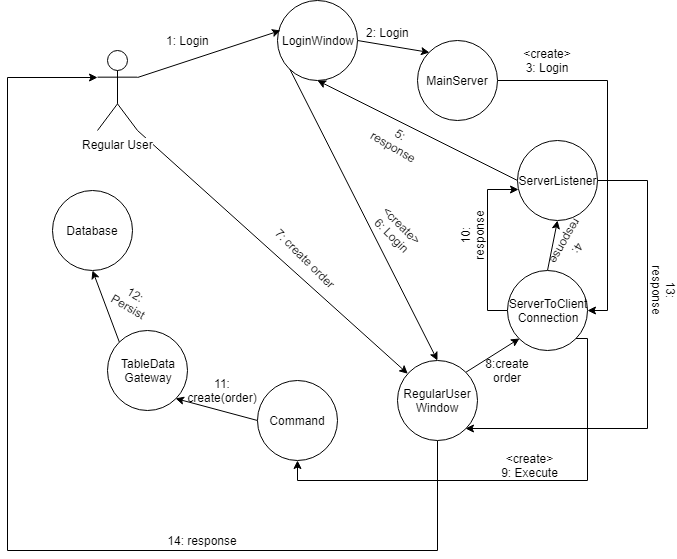

The diagram above was exported from draw.io. Its source (the exported page's mxGraphModel, read from the mxfile embedded in the PNG):
<mxGraphModel dx="840" dy="484" grid="1" gridSize="10" guides="1" tooltips="1" connect="1" arrows="1" fold="1" page="1" pageScale="1" pageWidth="827" pageHeight="1169" math="0" shadow="0">
  <root>
    <mxCell id="0" />
    <mxCell id="1" parent="0" />
    <mxCell id="kDoaHcHjISG1-mm-FvO2-11" style="rounded=0;orthogonalLoop=1;jettySize=auto;html=1;exitX=1;exitY=0.5;exitDx=0;exitDy=0;entryX=0;entryY=0;entryDx=0;entryDy=0;" edge="1" parent="1" source="kDoaHcHjISG1-mm-FvO2-1" target="kDoaHcHjISG1-mm-FvO2-3">
      <mxGeometry relative="1" as="geometry" />
    </mxCell>
    <mxCell id="kDoaHcHjISG1-mm-FvO2-12" value="2: Login" style="text;html=1;resizable=0;points=[];align=center;verticalAlign=middle;labelBackgroundColor=#ffffff;" vertex="1" connectable="0" parent="kDoaHcHjISG1-mm-FvO2-11">
      <mxGeometry x="-0.4775" y="-5" relative="1" as="geometry">
        <mxPoint x="12" y="-17" as="offset" />
      </mxGeometry>
    </mxCell>
    <mxCell id="kDoaHcHjISG1-mm-FvO2-21" style="edgeStyle=none;rounded=0;orthogonalLoop=1;jettySize=auto;html=1;exitX=0;exitY=1;exitDx=0;exitDy=0;entryX=0.5;entryY=0;entryDx=0;entryDy=0;" edge="1" parent="1" source="kDoaHcHjISG1-mm-FvO2-1" target="kDoaHcHjISG1-mm-FvO2-6">
      <mxGeometry relative="1" as="geometry" />
    </mxCell>
    <mxCell id="kDoaHcHjISG1-mm-FvO2-1" value="LoginWindow" style="ellipse;whiteSpace=wrap;html=1;aspect=fixed;" vertex="1" parent="1">
      <mxGeometry x="440" y="30" width="80" height="80" as="geometry" />
    </mxCell>
    <mxCell id="kDoaHcHjISG1-mm-FvO2-13" style="edgeStyle=none;rounded=0;orthogonalLoop=1;jettySize=auto;html=1;exitX=1;exitY=0.3333333333333333;exitDx=0;exitDy=0;exitPerimeter=0;entryX=0.038;entryY=0.375;entryDx=0;entryDy=0;entryPerimeter=0;" edge="1" parent="1" source="kDoaHcHjISG1-mm-FvO2-2" target="kDoaHcHjISG1-mm-FvO2-1">
      <mxGeometry relative="1" as="geometry" />
    </mxCell>
    <mxCell id="kDoaHcHjISG1-mm-FvO2-14" value="1: Login" style="text;html=1;resizable=0;points=[];align=center;verticalAlign=middle;labelBackgroundColor=#ffffff;" vertex="1" connectable="0" parent="kDoaHcHjISG1-mm-FvO2-13">
      <mxGeometry x="-0.2396" y="1" relative="1" as="geometry">
        <mxPoint x="-4" y="-18.5" as="offset" />
      </mxGeometry>
    </mxCell>
    <mxCell id="kDoaHcHjISG1-mm-FvO2-23" style="edgeStyle=none;rounded=0;orthogonalLoop=1;jettySize=auto;html=1;exitX=1;exitY=1;exitDx=0;exitDy=0;exitPerimeter=0;" edge="1" parent="1" source="kDoaHcHjISG1-mm-FvO2-2" target="kDoaHcHjISG1-mm-FvO2-6">
      <mxGeometry relative="1" as="geometry" />
    </mxCell>
    <mxCell id="kDoaHcHjISG1-mm-FvO2-2" value="Regular User" style="shape=umlActor;verticalLabelPosition=bottom;labelBackgroundColor=#ffffff;verticalAlign=top;html=1;outlineConnect=0;" vertex="1" parent="1">
      <mxGeometry x="260" y="80" width="40" height="80" as="geometry" />
    </mxCell>
    <mxCell id="kDoaHcHjISG1-mm-FvO2-15" style="edgeStyle=orthogonalEdgeStyle;rounded=0;orthogonalLoop=1;jettySize=auto;html=1;exitX=1;exitY=0.5;exitDx=0;exitDy=0;entryX=1;entryY=0.5;entryDx=0;entryDy=0;" edge="1" parent="1" source="kDoaHcHjISG1-mm-FvO2-3" target="kDoaHcHjISG1-mm-FvO2-5">
      <mxGeometry relative="1" as="geometry" />
    </mxCell>
    <mxCell id="kDoaHcHjISG1-mm-FvO2-3" value="MainServer" style="ellipse;whiteSpace=wrap;html=1;aspect=fixed;" vertex="1" parent="1">
      <mxGeometry x="580" y="70" width="80" height="80" as="geometry" />
    </mxCell>
    <mxCell id="kDoaHcHjISG1-mm-FvO2-19" style="edgeStyle=none;rounded=0;orthogonalLoop=1;jettySize=auto;html=1;exitX=0;exitY=0.5;exitDx=0;exitDy=0;entryX=0.5;entryY=1;entryDx=0;entryDy=0;" edge="1" parent="1" source="kDoaHcHjISG1-mm-FvO2-4" target="kDoaHcHjISG1-mm-FvO2-1">
      <mxGeometry relative="1" as="geometry" />
    </mxCell>
    <mxCell id="kDoaHcHjISG1-mm-FvO2-37" style="edgeStyle=orthogonalEdgeStyle;rounded=0;orthogonalLoop=1;jettySize=auto;html=1;exitX=1;exitY=0.5;exitDx=0;exitDy=0;entryX=1;entryY=1;entryDx=0;entryDy=0;" edge="1" parent="1" source="kDoaHcHjISG1-mm-FvO2-4" target="kDoaHcHjISG1-mm-FvO2-6">
      <mxGeometry relative="1" as="geometry">
        <Array as="points">
          <mxPoint x="810" y="210" />
          <mxPoint x="810" y="458" />
        </Array>
      </mxGeometry>
    </mxCell>
    <mxCell id="kDoaHcHjISG1-mm-FvO2-4" value="ServerListener" style="ellipse;whiteSpace=wrap;html=1;aspect=fixed;" vertex="1" parent="1">
      <mxGeometry x="680" y="170" width="80" height="80" as="geometry" />
    </mxCell>
    <mxCell id="kDoaHcHjISG1-mm-FvO2-17" style="rounded=0;orthogonalLoop=1;jettySize=auto;html=1;exitX=0.5;exitY=0;exitDx=0;exitDy=0;entryX=0.5;entryY=1;entryDx=0;entryDy=0;" edge="1" parent="1" source="kDoaHcHjISG1-mm-FvO2-5" target="kDoaHcHjISG1-mm-FvO2-4">
      <mxGeometry relative="1" as="geometry" />
    </mxCell>
    <mxCell id="kDoaHcHjISG1-mm-FvO2-27" style="edgeStyle=orthogonalEdgeStyle;rounded=0;orthogonalLoop=1;jettySize=auto;html=1;exitX=1;exitY=1;exitDx=0;exitDy=0;entryX=0.5;entryY=1;entryDx=0;entryDy=0;" edge="1" parent="1" source="kDoaHcHjISG1-mm-FvO2-5" target="kDoaHcHjISG1-mm-FvO2-7">
      <mxGeometry relative="1" as="geometry">
        <Array as="points">
          <mxPoint x="750" y="368" />
          <mxPoint x="750" y="510" />
          <mxPoint x="460" y="510" />
        </Array>
      </mxGeometry>
    </mxCell>
    <mxCell id="kDoaHcHjISG1-mm-FvO2-29" style="edgeStyle=orthogonalEdgeStyle;rounded=0;orthogonalLoop=1;jettySize=auto;html=1;exitX=0;exitY=0.5;exitDx=0;exitDy=0;entryX=0.013;entryY=0.613;entryDx=0;entryDy=0;entryPerimeter=0;" edge="1" parent="1" source="kDoaHcHjISG1-mm-FvO2-5" target="kDoaHcHjISG1-mm-FvO2-4">
      <mxGeometry relative="1" as="geometry" />
    </mxCell>
    <mxCell id="kDoaHcHjISG1-mm-FvO2-5" value="ServerToClient&lt;br&gt;Connection" style="ellipse;whiteSpace=wrap;html=1;aspect=fixed;" vertex="1" parent="1">
      <mxGeometry x="670" y="300" width="80" height="80" as="geometry" />
    </mxCell>
    <mxCell id="kDoaHcHjISG1-mm-FvO2-25" style="edgeStyle=none;rounded=0;orthogonalLoop=1;jettySize=auto;html=1;exitX=1;exitY=0;exitDx=0;exitDy=0;entryX=0;entryY=1;entryDx=0;entryDy=0;" edge="1" parent="1" source="kDoaHcHjISG1-mm-FvO2-6" target="kDoaHcHjISG1-mm-FvO2-5">
      <mxGeometry relative="1" as="geometry" />
    </mxCell>
    <mxCell id="kDoaHcHjISG1-mm-FvO2-39" style="edgeStyle=orthogonalEdgeStyle;rounded=0;orthogonalLoop=1;jettySize=auto;html=1;exitX=0.5;exitY=1;exitDx=0;exitDy=0;entryX=0;entryY=0.3333333333333333;entryDx=0;entryDy=0;entryPerimeter=0;" edge="1" parent="1" source="kDoaHcHjISG1-mm-FvO2-6" target="kDoaHcHjISG1-mm-FvO2-2">
      <mxGeometry relative="1" as="geometry">
        <Array as="points">
          <mxPoint x="600" y="580" />
          <mxPoint x="170" y="580" />
          <mxPoint x="170" y="107" />
        </Array>
      </mxGeometry>
    </mxCell>
    <mxCell id="kDoaHcHjISG1-mm-FvO2-6" value="RegularUser&lt;br&gt;Window&lt;br&gt;" style="ellipse;whiteSpace=wrap;html=1;aspect=fixed;" vertex="1" parent="1">
      <mxGeometry x="560" y="390" width="80" height="80" as="geometry" />
    </mxCell>
    <mxCell id="kDoaHcHjISG1-mm-FvO2-31" style="rounded=0;orthogonalLoop=1;jettySize=auto;html=1;exitX=0;exitY=0.5;exitDx=0;exitDy=0;entryX=1;entryY=1;entryDx=0;entryDy=0;" edge="1" parent="1" source="kDoaHcHjISG1-mm-FvO2-7" target="kDoaHcHjISG1-mm-FvO2-8">
      <mxGeometry relative="1" as="geometry" />
    </mxCell>
    <mxCell id="kDoaHcHjISG1-mm-FvO2-7" value="Command" style="ellipse;whiteSpace=wrap;html=1;aspect=fixed;" vertex="1" parent="1">
      <mxGeometry x="420" y="410" width="80" height="80" as="geometry" />
    </mxCell>
    <mxCell id="kDoaHcHjISG1-mm-FvO2-33" style="edgeStyle=none;rounded=0;orthogonalLoop=1;jettySize=auto;html=1;exitX=0;exitY=0;exitDx=0;exitDy=0;entryX=0.5;entryY=1;entryDx=0;entryDy=0;" edge="1" parent="1" source="kDoaHcHjISG1-mm-FvO2-8" target="kDoaHcHjISG1-mm-FvO2-9">
      <mxGeometry relative="1" as="geometry" />
    </mxCell>
    <mxCell id="kDoaHcHjISG1-mm-FvO2-8" value="TableData&lt;br&gt;Gateway&lt;br&gt;" style="ellipse;whiteSpace=wrap;html=1;aspect=fixed;" vertex="1" parent="1">
      <mxGeometry x="270" y="360" width="80" height="80" as="geometry" />
    </mxCell>
    <mxCell id="kDoaHcHjISG1-mm-FvO2-9" value="Database" style="ellipse;whiteSpace=wrap;html=1;aspect=fixed;" vertex="1" parent="1">
      <mxGeometry x="215" y="220" width="80" height="80" as="geometry" />
    </mxCell>
    <mxCell id="kDoaHcHjISG1-mm-FvO2-16" value="&amp;lt;create&amp;gt;&lt;br&gt;3: Login&lt;br&gt;" style="text;html=1;strokeColor=none;fillColor=none;align=center;verticalAlign=middle;whiteSpace=wrap;rounded=0;" vertex="1" parent="1">
      <mxGeometry x="685" y="80" width="50" height="20" as="geometry" />
    </mxCell>
    <mxCell id="kDoaHcHjISG1-mm-FvO2-18" value="4: response" style="text;html=1;strokeColor=none;fillColor=none;align=center;verticalAlign=middle;whiteSpace=wrap;rounded=0;rotation=120;" vertex="1" parent="1">
      <mxGeometry x="710" y="265" width="50" height="20" as="geometry" />
    </mxCell>
    <mxCell id="kDoaHcHjISG1-mm-FvO2-20" value="5: response" style="text;html=1;strokeColor=none;fillColor=none;align=center;verticalAlign=middle;whiteSpace=wrap;rounded=0;rotation=30;" vertex="1" parent="1">
      <mxGeometry x="540" y="160" width="40" height="20" as="geometry" />
    </mxCell>
    <mxCell id="kDoaHcHjISG1-mm-FvO2-22" value="&amp;lt;create&amp;gt;&lt;br&gt;6: Login&lt;br&gt;" style="text;html=1;strokeColor=none;fillColor=none;align=center;verticalAlign=middle;whiteSpace=wrap;rounded=0;rotation=45;" vertex="1" parent="1">
      <mxGeometry x="540" y="250" width="40" height="20" as="geometry" />
    </mxCell>
    <mxCell id="kDoaHcHjISG1-mm-FvO2-24" value="7: create order" style="text;html=1;strokeColor=none;fillColor=none;align=center;verticalAlign=middle;whiteSpace=wrap;rounded=0;rotation=45;" vertex="1" parent="1">
      <mxGeometry x="423" y="278" width="91" height="20" as="geometry" />
    </mxCell>
    <mxCell id="kDoaHcHjISG1-mm-FvO2-26" value="8:create order" style="text;html=1;strokeColor=none;fillColor=none;align=center;verticalAlign=middle;whiteSpace=wrap;rounded=0;" vertex="1" parent="1">
      <mxGeometry x="650" y="390" width="40" height="20" as="geometry" />
    </mxCell>
    <mxCell id="kDoaHcHjISG1-mm-FvO2-28" value="&amp;lt;create&amp;gt;&lt;br&gt;9: Execute" style="text;html=1;strokeColor=none;fillColor=none;align=center;verticalAlign=middle;whiteSpace=wrap;rounded=0;" vertex="1" parent="1">
      <mxGeometry x="645" y="480" width="95" height="30" as="geometry" />
    </mxCell>
    <mxCell id="kDoaHcHjISG1-mm-FvO2-30" value="10: response&lt;br&gt;" style="text;html=1;strokeColor=none;fillColor=none;align=center;verticalAlign=middle;whiteSpace=wrap;rounded=0;rotation=-90;" vertex="1" parent="1">
      <mxGeometry x="600" y="255" width="70" height="20" as="geometry" />
    </mxCell>
    <mxCell id="kDoaHcHjISG1-mm-FvO2-32" value="11: create(order)" style="text;html=1;strokeColor=none;fillColor=none;align=center;verticalAlign=middle;whiteSpace=wrap;rounded=0;" vertex="1" parent="1">
      <mxGeometry x="360" y="410" width="50" height="20" as="geometry" />
    </mxCell>
    <mxCell id="kDoaHcHjISG1-mm-FvO2-36" value="12: Persist" style="text;html=1;strokeColor=none;fillColor=none;align=center;verticalAlign=middle;whiteSpace=wrap;rounded=0;rotation=30;" vertex="1" parent="1">
      <mxGeometry x="270" y="320" width="50" height="20" as="geometry" />
    </mxCell>
    <mxCell id="kDoaHcHjISG1-mm-FvO2-38" value="13: response" style="text;html=1;strokeColor=none;fillColor=none;align=center;verticalAlign=middle;whiteSpace=wrap;rounded=0;rotation=90;" vertex="1" parent="1">
      <mxGeometry x="798" y="310" width="57" height="20" as="geometry" />
    </mxCell>
    <mxCell id="kDoaHcHjISG1-mm-FvO2-40" value="14: response" style="text;html=1;strokeColor=none;fillColor=none;align=center;verticalAlign=middle;whiteSpace=wrap;rounded=0;" vertex="1" parent="1">
      <mxGeometry x="320" y="560" width="90" height="20" as="geometry" />
    </mxCell>
  </root>
</mxGraphModel>